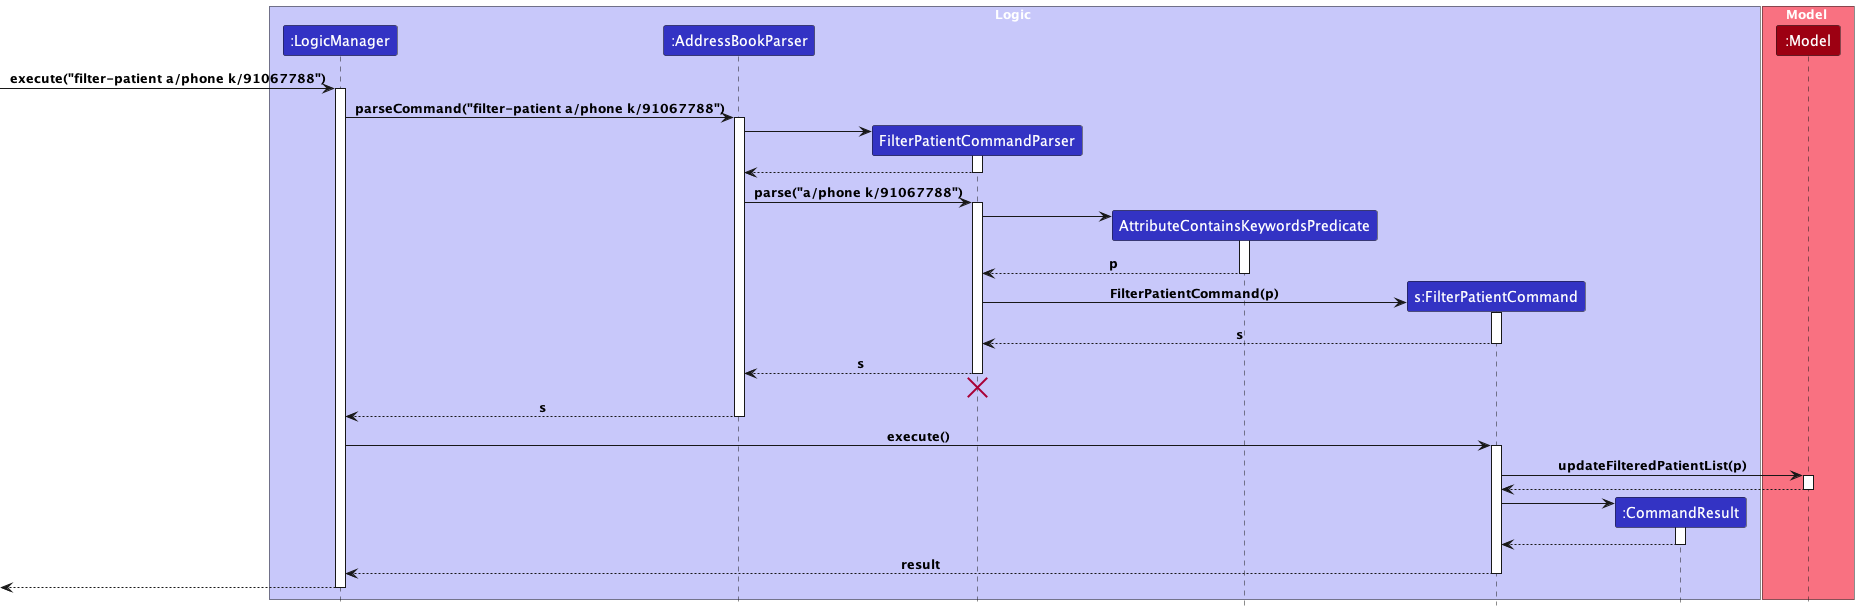

The diagram above was rendered by PlantUML. Its source (embedded in the PNG):
@startuml
!include style.puml

box Logic LOGIC_COLOR_T1
participant ":LogicManager" as LogicManager LOGIC_COLOR
participant ":AddressBookParser" as AddressBookParser LOGIC_COLOR
participant "FilterPatientCommandParser" as FilterPatientCommandParser LOGIC_COLOR
participant "AttributeContainsKeywordsPredicate" as Predicate LOGIC_COLOR
participant "s:FilterPatientCommand" as FilterPatientCommand LOGIC_COLOR
participant ":CommandResult" as CommandResult LOGIC_COLOR
end box

box Model MODEL_COLOR_T1
participant ":Model" as Model MODEL_COLOR
end box

[-> LogicManager : execute("filter-patient a/phone k/91067788")
activate LogicManager

LogicManager -> AddressBookParser : parseCommand("filter-patient a/phone k/91067788")
activate AddressBookParser

create FilterPatientCommandParser
AddressBookParser -> FilterPatientCommandParser
activate FilterPatientCommandParser

FilterPatientCommandParser --> AddressBookParser
deactivate FilterPatientCommandParser

AddressBookParser -> FilterPatientCommandParser : parse("a/phone k/91067788")
activate FilterPatientCommandParser

create Predicate
FilterPatientCommandParser -> Predicate
activate Predicate
Predicate --> FilterPatientCommandParser : p
deactivate Predicate

create FilterPatientCommand
FilterPatientCommandParser -> FilterPatientCommand : FilterPatientCommand(p)
activate FilterPatientCommand

FilterPatientCommand --> FilterPatientCommandParser : s
deactivate FilterPatientCommand

FilterPatientCommandParser --> AddressBookParser : s
deactivate FilterPatientCommandParser

FilterPatientCommandParser -[hidden]-> AddressBookParser
destroy FilterPatientCommandParser

AddressBookParser --> LogicManager : s
deactivate AddressBookParser

LogicManager -> FilterPatientCommand : execute()
activate FilterPatientCommand

FilterPatientCommand -> Model : updateFilteredPatientList(p)
activate Model

Model --> FilterPatientCommand
deactivate Model

create CommandResult
FilterPatientCommand -> CommandResult
activate CommandResult

CommandResult --> FilterPatientCommand
deactivate CommandResult

FilterPatientCommand --> LogicManager : result
deactivate FilterPatientCommand

[<--LogicManager
deactivate LogicManager
@enduml